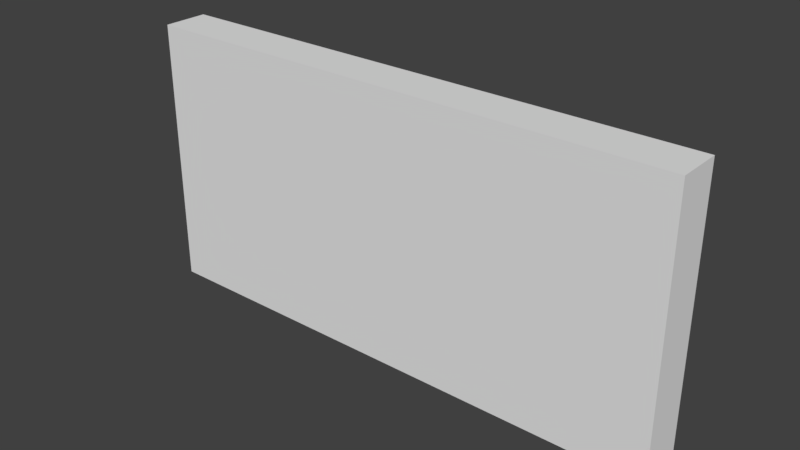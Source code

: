 # Source: wallsign.blend  (saved by Blender 2.78.0; exported with 4.5.12 LTS)
import bpy
from mathutils import Matrix  # noqa: F401  (used for matrix-valued properties, if any)

bpy.ops.wm.read_factory_settings(use_empty=True)
scene = bpy.context.scene
scene.name = 'Scene'

# ---- collections
col_collection_1 = bpy.data.collections.new('Collection 1'); scene.collection.children.link(col_collection_1)

# ---- world
world_world = bpy.data.worlds.new('World'); scene.world = world_world
world_world.color = (0.05088, 0.05088, 0.05088)
world_world.use_sun_shadow = False
world_world.sun_shadow_jitter_overblur = 0.0
world_world.cycles.sampling_method = 'MANUAL'

# ---- meshes
me_cube_001 = bpy.data.meshes.new('Cube.001')
me_cube_001.from_pydata([(-1.0, -1.0, -1.0), (-1.0, -1.0, 1.0), (-1.0, 1.0, -1.0), (-1.0, 1.0, 1.0), (1.0, -1.0, -1.0), (1.0, -1.0, 1.0), (1.0, 1.0, -1.0), (1.0, 1.0, 1.0)], [], [(0, 1, 3, 2), (2, 3, 7, 6), (6, 7, 5, 4), (4, 5, 1, 0), (2, 6, 4, 0), (7, 3, 1, 5)])
_uv = me_cube_001.uv_layers.new(name='UVMap')
_uv.uv.foreach_set('vector', [0.03125, 0.5625, 0.03125, 0.9375, 0.0, 0.9375, 0.0, 0.5625, 0.8125, 0.5625, 0.8125, 0.9375, 0.4375, 0.9375, 0.4375, 0.5625, 0.4375, 0.5625, 0.4375, 0.9375, 0.4062, 0.9375, 0.4062, 0.5625, 0.4062, 0.5625, 0.4062, 0.9375, 0.03125, 0.9375, 0.03125, 0.5625, 0.4062, 0.9375, 0.7812, 0.9375, 0.7812, 1.0, 0.4062, 1.0, 0.4062, 1.0, 0.03125, 1.0, 0.03125, 0.9375, 0.4062, 0.9375])
me_cube_001.use_remesh_preserve_volume = False
me_cube_001.use_remesh_preserve_attributes = False
me_cube_001.use_mirror_vertex_groups = False
me_cube_001.update()

# ---- objects
ob_cube_001 = bpy.data.objects.new('Cube.001', me_cube_001)

# ---- transforms, parenting, visibility, modifiers, constraints
ob_cube_001.location = (0.0, 0.0, 1.192)
ob_cube_001.rotation_euler = (0.0, -0.0, 3.142)
ob_cube_001.scale = (2.4, 0.2, 1.2)
ob_cube_001.lineart.crease_threshold = 0.0

# ---- collection membership
col_collection_1.objects.link(ob_cube_001)

# ---- scene / render settings (as saved in the file)
scene.frame_start = 1; scene.frame_end = 250; scene.frame_set(1)
scene.render.engine = 'BLENDER_EEVEE_NEXT'
scene.render.resolution_percentage = 50
scene.render.dither_intensity = 0.0
scene.render.film_transparent = True
scene.cycles.use_denoising = False
scene.cycles.samples = 128
scene.cycles.sampling_pattern = 'TABULATED_SOBOL'
scene.cycles.light_sampling_threshold = 0.0
scene.cycles.use_adaptive_sampling = False
scene.cycles.use_light_tree = False
scene.cycles.blur_glossy = 0.0
scene.cycles.sample_clamp_indirect = 0.0
scene.view_settings.view_transform = 'Standard'
bpy.context.view_layer.update()

# ---- added for rendering (the .blend has no active camera and no usable light): camera, sun
cam_auto = bpy.data.cameras.new('AutoCamera')
cam_auto.lens = 50.0
cam_auto.sensor_width = 36.0
cam_auto.clip_end = 1000.0
ob_auto_camera = bpy.data.objects.new('AutoCamera', cam_auto)
scene.collection.objects.link(ob_auto_camera)
ob_auto_camera.location = (4.97905, -5.97486, 5.17526)
ob_auto_camera.rotation_euler = (1.09748, -7.21219e-08, 0.694738)
scene.camera = ob_auto_camera
light_auto_sun = bpy.data.lights.new('AutoSun', 'SUN')
light_auto_sun.energy = 3.0
light_auto_sun.angle = 0.0523599
ob_auto_sun = bpy.data.objects.new('AutoSun', light_auto_sun)
scene.collection.objects.link(ob_auto_sun)
ob_auto_sun.rotation_euler = (0.872665, 0.174533, 0.523599)
bpy.context.view_layer.update()
